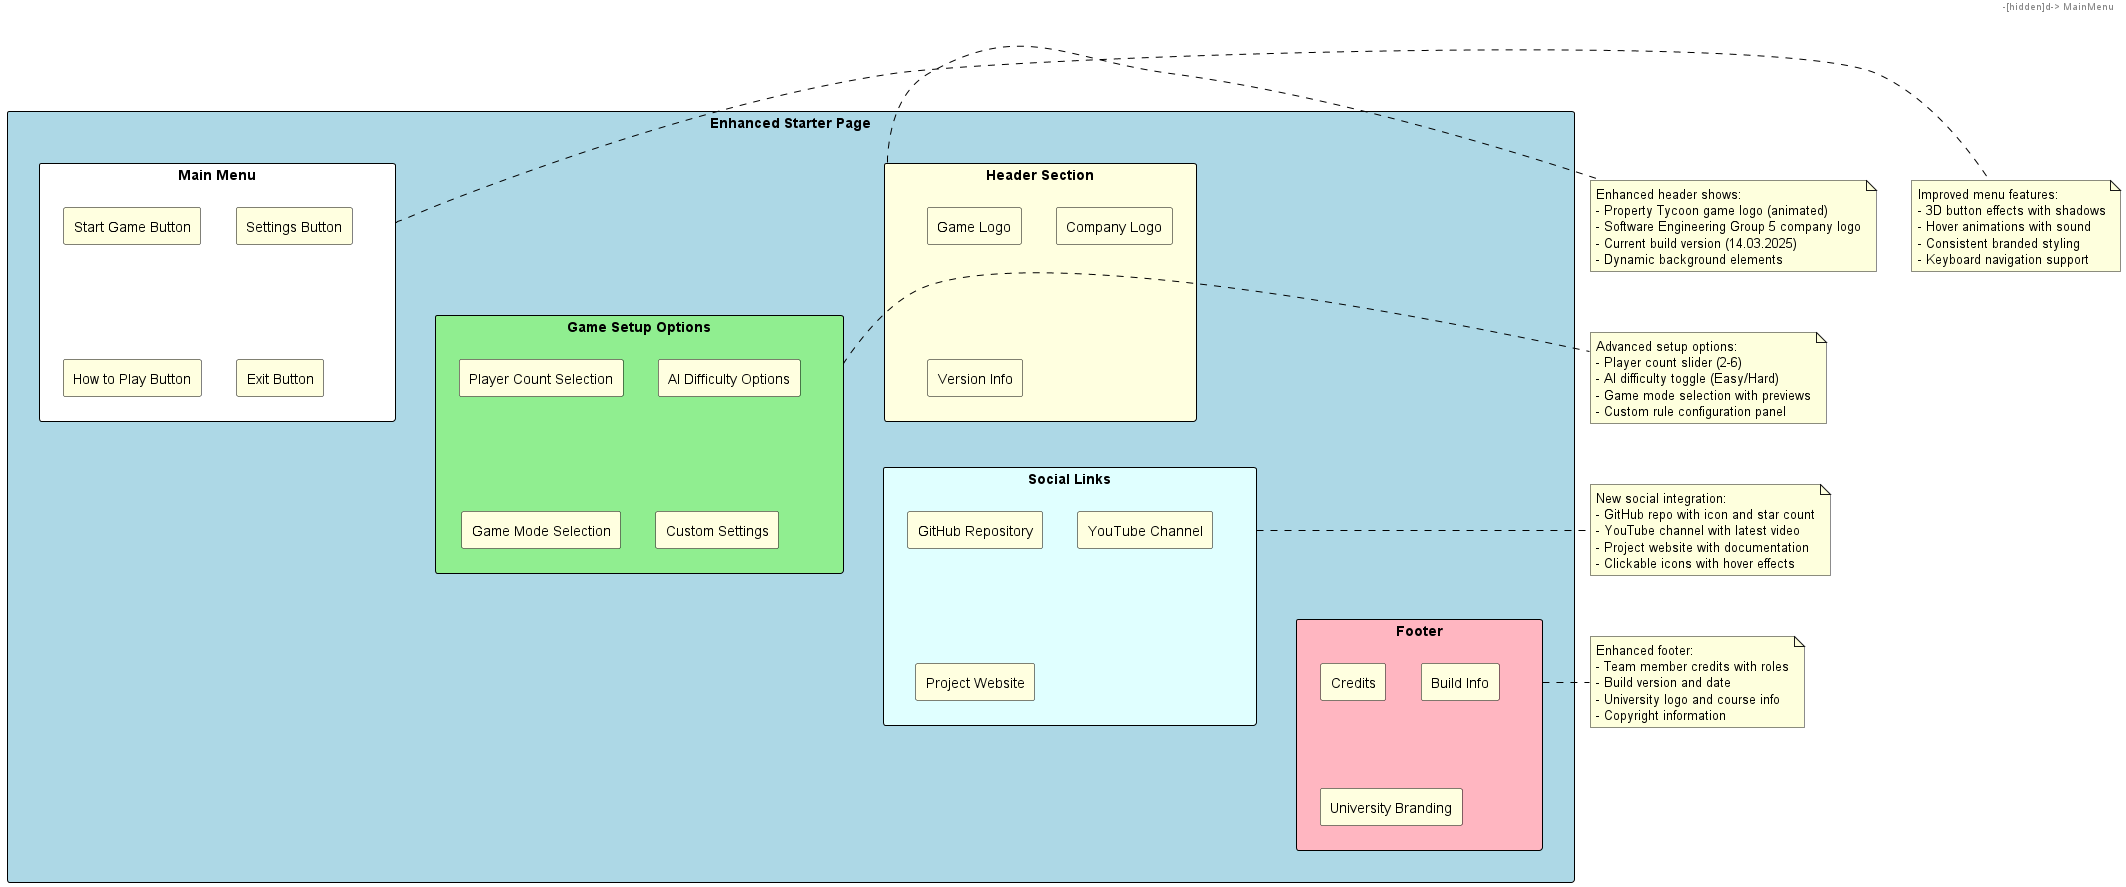

The diagram above was rendered by PlantUML. Its source (embedded in the PNG):
@startuml
skinparam backgroundColor white
skinparam rectangleBackgroundColor lightYellow
skinparam rectangleBorderColor black
skinparam arrowColor black

rectangle "Enhanced Starter Page" as StarterPage #LightBlue {
  rectangle "Header Section" as Header #LightYellow {
    rectangle "Game Logo" as Logo
    rectangle "Company Logo" as CompanyLogo
    rectangle "Version Info" as Version
  }

  rectangle "Main Menu" as MainMenu #White {
    rectangle "Start Game Button" as StartGame
    rectangle "Settings Button" as Settings
    rectangle "How to Play Button" as HowToPlay
    rectangle "Exit Button" as Exit
  }

  rectangle "Game Setup Options" as GameSetup #LightGreen {
    rectangle "Player Count Selection" as PlayerCount
    rectangle "AI Difficulty Options" as AIDifficulty
    rectangle "Game Mode Selection" as GameMode
    rectangle "Custom Settings" as CustomSettings
  }

  rectangle "Social Links" as SocialLinks #LightCyan {
    rectangle "GitHub Repository" as GitHub
    rectangle "YouTube Channel" as YouTube
    rectangle "Project Website" as Website
  }

  rectangle "Footer" as Footer #LightPink {
    rectangle "Credits" as Credits
    rectangle "Build Info" as BuildInfo
    rectangle "University Branding" as University
  }
}

Header -[hidden]d-> MainMenu
MainMenu -[hidden]d-> GameSetup
GameSetup -[hidden]d-> SocialLinks
SocialLinks -[hidden]d-> Footer

note right of Header
Enhanced header shows:
- Property Tycoon game logo (animated)
- Software Engineering Group 5 company logo
- Current build version (14.03.2025)
- Dynamic background elements
end note

note right of MainMenu
Improved menu features:
- 3D button effects with shadows
- Hover animations with sound
- Consistent branded styling
- Keyboard navigation support
end note

note right of GameSetup
Advanced setup options:
- Player count slider (2-6)
- AI difficulty toggle (Easy/Hard)
- Game mode selection with previews
- Custom rule configuration panel
end note

note right of SocialLinks
New social integration:
- GitHub repo with icon and star count
- YouTube channel with latest video
- Project website with documentation
- Clickable icons with hover effects
end note

note right of Footer
Enhanced footer:
- Team member credits with roles
- Build version and date
- University logo and course info
- Copyright information
end note
@enduml